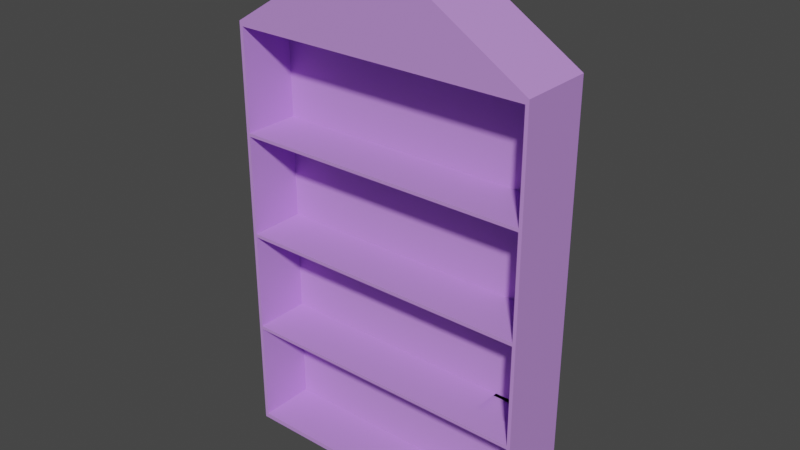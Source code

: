 # Source: DollHouse_-_Copy.blend  (saved by Blender 3.5.10; exported with 4.5.12 LTS)
import bpy
from mathutils import Matrix  # noqa: F401  (used for matrix-valued properties, if any)

bpy.ops.wm.read_factory_settings(use_empty=True)
scene = bpy.context.scene
scene.name = 'Scene'

# ---- collections
col_collection = bpy.data.collections.new('Collection'); scene.collection.children.link(col_collection)

# ---- materials (node trees are filled in below, after node groups)
mat_light_purple = bpy.data.materials.new('Light purple')
mat_light_purple.use_transparent_shadow = False

# ---- material node trees
mat_light_purple.use_nodes = True; mat_light_purple.node_tree.nodes.clear()
_N = mat_light_purple.node_tree.nodes; _L = mat_light_purple.node_tree.links
n0 = _N.new('ShaderNodeBsdfPrincipled'); n0.name = 'Principled BSDF'; n0.location = (10, 300)
n0.distribution = 'GGX'
n0.subsurface_method = 'RANDOM_WALK_SKIN'
n0.inputs[0].default_value = (0.5556, 0.2803, 0.8, 1.0)
n0.inputs[3].default_value = 1.45
n0.inputs[27].default_value = (0.0, 0.0, 0.0, 1.0)
n0.inputs[28].default_value = 1.0
n1 = _N.new('ShaderNodeOutputMaterial'); n1.name = 'Material Output'; n1.location = (300, 300)
_L.new(n0.outputs[0], n1.inputs[0])
n1.is_active_output = True

# ---- world
world_world = bpy.data.worlds.new('World'); scene.world = world_world
world_world.use_nodes = True; world_world.node_tree.nodes.clear()
_N = world_world.node_tree.nodes; _L = world_world.node_tree.links
n0 = _N.new('ShaderNodeOutputWorld'); n0.name = 'World Output'; n0.location = (300, 300)
n1 = _N.new('ShaderNodeBackground'); n1.name = 'Background'; n1.location = (10, 300)
n1.inputs[0].default_value = (0.05088, 0.05088, 0.05088, 1.0)
_L.new(n1.outputs[0], n0.inputs[0])
n0.is_active_output = True
world_world.color = (0.05088, 0.05088, 0.05088)
world_world.use_sun_shadow = False
world_world.sun_shadow_jitter_overblur = 0.0

# ---- meshes
me_cube_001 = bpy.data.meshes.new('Cube.001')
me_cube_001.from_pydata([(10.36, -2.515, -14.52), (10.36, -2.515, 14.52), (10.36, 2.515, -14.52), (10.36, 2.515, 14.52), (10.36, 2.515, -14.52), (0.0, 2.515, 20.96), (10.13, -2.515, -14.2), (0.0, -2.515, 20.96), (10.36, 2.515, 14.52), (10.36, -2.515, 14.52), (10.13, -2.515, 14.2), (10.36, 2.515, 14.52), (-10.13, -2.515, -14.2), (-10.36, -2.515, 14.52), (-10.36, 2.515, -14.52), (-10.36, 2.515, 14.52), (-10.36, 2.515, 14.52), (-10.13, -2.515, 14.2), (10.36, -2.515, 14.52), (10.36, -2.515, -14.52), (-10.36, -2.515, 14.52), (-10.36, -2.515, -14.52), (10.36, 2.515, 0.0009016), (10.36, -2.515, 0.0009016), (10.36, -2.515, 0.0009016), (10.36, 2.515, 0.0009016), (-10.36, 2.515, 0.0009016), (-10.36, -2.515, 0.0009016), (10.13, -2.515, 0.0009016), (-10.13, -2.515, 0.0009016), (10.36, 2.515, -7.258), (10.36, -2.515, -7.258), (10.36, -2.515, -7.258), (10.36, 2.515, -7.258), (-10.36, 2.515, -7.258), (-10.36, -2.515, -7.258), (10.13, -2.515, -7.099), (-10.13, -2.515, -7.099), (10.36, 2.515, 7.259), (10.36, -2.515, 7.259), (10.36, -2.515, 7.259), (10.36, 2.515, 7.259), (-10.36, 2.515, 7.259), (-10.36, -2.515, 7.259), (10.13, -2.515, 7.1), (-10.13, -2.515, 7.1), (10.36, 2.515, 7.259), (10.36, -2.515, 7.259), (10.36, -2.515, 7.259), (10.36, 2.515, 7.259), (-10.36, 2.515, 7.259), (-10.36, -2.515, 7.259), (10.13, -2.515, 7.1), (-10.13, -2.515, 7.1), (10.13, -2.515, 0.0009016), (-10.13, -2.515, 0.0009016), (10.13, -2.515, -7.099), (-10.13, -2.515, -7.099), (10.13, -2.515, 7.1), (-10.13, -2.515, 7.1), (10.36, -2.515, 0.2115), (-10.36, -2.515, 0.2115), (10.13, -2.515, 0.2115), (-10.13, -2.515, 0.2115), (10.36, -2.515, 7.47), (-10.36, -2.515, 7.47), (10.13, -2.515, 7.311), (-10.13, -2.515, 7.311), (10.13, -2.515, 0.2115), (-10.13, -2.515, 0.2115), (10.13, -2.515, 7.311), (-10.13, -2.515, 7.311), (10.36, -2.515, -7.018), (-10.36, -2.515, -7.018), (10.13, -2.515, -6.859), (-10.13, -2.515, -6.859), (10.13, -2.515, -6.859), (-10.13, -2.515, -6.859), (-10.13, -2.515, 14.2), (10.13, -2.515, 14.2), (10.13, -2.515, 7.1), (-10.13, -2.515, 7.1), (10.13, -2.515, -7.099), (10.13, -2.515, -14.2), (-10.13, -2.515, -7.099), (-10.13, -2.515, -14.2), (10.13, -2.515, 7.1), (10.13, -2.515, 0.0009016), (-10.13, -2.515, 7.1), (-10.13, -2.515, 0.0009016), (-10.13, -2.515, 14.2), (10.13, -2.515, 14.2), (10.13, -2.515, 7.1), (-10.13, -2.515, 7.1), (10.13, 1.332, -7.099), (10.13, 1.332, -14.2), (-10.13, 1.332, -7.099), (-10.13, 1.332, -14.2), (10.13, 1.332, 7.1), (10.13, 1.332, 0.0009016), (-10.13, 1.332, 7.1), (-10.13, 1.332, 0.0009016), (-10.13, 1.332, 14.2), (10.13, 1.332, 14.2), (10.13, 1.332, 7.1), (-10.13, 1.332, 7.1), (10.13, -2.515, 0.0009016), (-10.13, -2.515, 0.0009016), (-10.12, -2.515, 0.0009016), (-10.13, -2.515, 0.0009016), (-10.12, 1.332, 0.0009016), (-10.13, 1.332, 0.0009016), (10.13, -2.515, 7.1), (-10.13, -2.515, 7.1), (10.13, 1.332, 7.1), (-10.13, 1.332, 7.1), (10.13, -2.515, 7.322), (-10.13, -2.515, 7.322), (10.13, 1.332, 7.322), (-10.13, 1.332, 7.322), (-10.12, -2.515, 0.0009016), (-10.12, 1.332, 0.0009016), (10.13, -2.515, 0.2378), (10.13, 1.332, 0.2378), (-10.12, -2.515, 0.2378), (-10.12, 1.332, 0.2378), (-10.13, -2.515, -7.099), (-10.13, 1.332, -7.099), (10.13, 1.332, -6.86), (10.13, -2.515, -6.86), (-10.13, 1.332, -6.86), (-10.13, -2.515, -6.86), (10.13, 1.332, 0.0009016), (10.13, -2.515, 0.0009016), (-10.11, -2.515, 0.0009016), (-10.11, 1.332, 0.0009016), (-10.12, -2.515, -7.099), (-10.12, 1.332, -7.099), (6.647, -2.515, -7.099), (6.647, 1.332, -7.099), (6.647, -2.515, -6.86), (6.647, 1.332, -6.86), (-10.13, -0.6341, -7.099), (10.13, -0.6341, -6.86), (-10.13, -0.6341, -6.86), (6.647, -0.6341, -6.86), (6.647, -2.515, -7.099), (6.647, -2.515, -6.86), (6.647, 1.332, -7.099), (6.647, 1.332, -6.86), (6.647, -0.6341, -6.86)], [(52, 48), (53, 51), (50, 49), (51, 50), (52, 53), (49, 46), (46, 47), (47, 48), (56, 57), (58, 59), (63, 61), (62, 60), (66, 64), (67, 65), (68, 69), (70, 71), (75, 73), (74, 72), (76, 77), (99, 132), (106, 133)], [(11, 5, 3, 8), (8, 3, 1, 9), (4, 2, 0, 19), (3, 5, 7, 1), (9, 1, 7, 18), (39, 9, 18, 40), (38, 8, 9, 39), (41, 11, 8, 38), (11, 16, 15, 5), (16, 20, 13, 15), (4, 19, 21, 14), (15, 13, 7, 5), (20, 18, 7, 13), (10, 17, 78, 79), (42, 43, 20, 16), (41, 42, 16, 11), (36, 6, 19, 32), (45, 17, 20, 43), (6, 12, 21, 19), (17, 10, 18, 20), (37, 29, 27, 35), (44, 28, 24, 40), (33, 34, 26, 25), (34, 35, 27, 26), (28, 44, 86, 87), (33, 25, 22, 30), (30, 22, 23, 31), (31, 23, 24, 32), (0, 31, 32, 19), (2, 30, 31, 0), (4, 33, 30, 2), (29, 37, 84, 89), (14, 21, 35, 34), (4, 14, 34, 33), (12, 37, 35, 21), (28, 36, 32, 24), (10, 44, 40, 18), (29, 45, 43, 27), (25, 26, 42, 41), (26, 27, 43, 42), (6, 36, 82, 83), (25, 41, 38, 22), (22, 38, 39, 23), (23, 39, 40, 24), (78, 81, 93, 90), (17, 45, 81, 78), (45, 44, 80, 81), (44, 10, 79, 80), (90, 93, 105, 102), (84, 85, 97, 96), (92, 91, 103, 104), (88, 89, 101, 100), (81, 80, 92, 93), (44, 45, 88, 86), (37, 12, 85, 84), (79, 78, 90, 91), (45, 29, 89, 88), (12, 6, 83, 85), (80, 79, 91, 92), (36, 28, 87, 82), (96, 94, 99, 101), (97, 95, 94, 96), (101, 99, 98, 100), (105, 104, 103, 102), (85, 83, 95, 97), (86, 88, 100, 98), (82, 87, 99, 94), (105, 93, 113, 115), (87, 86, 98, 99), (91, 90, 102, 103), (83, 82, 94, 95), (89, 84, 96, 101), (99, 101, 111, 110), (89, 101, 111, 109), (55, 54, 106, 107), (87, 99, 123, 122), (112, 114, 118, 116), (92, 104, 114, 112), (104, 105, 115, 114), (93, 92, 112, 113), (117, 116, 118, 119), (113, 112, 116, 117), (115, 113, 117, 119), (114, 115, 119, 118), (108, 110, 121, 120), (122, 123, 125, 124), (108, 87, 122, 124), (110, 108, 124, 125), (99, 110, 125, 123), (146, 126, 131, 147), (150, 147, 131, 144), (94, 82, 129, 143, 128), (139, 94, 128, 141), (142, 127, 130, 144), (99, 87, 134, 135), (82, 94, 137, 136), (148, 139, 141, 149), (143, 129, 140, 145), (82, 138, 140, 129), (141, 145, 150, 149), (126, 142, 144, 131), (149, 150, 144, 130), (127, 148, 149, 130), (145, 140, 147, 150), (138, 146, 147, 140)])
_uv = me_cube_001.uv_layers.new(name='UVMap')
_uv.uv.foreach_set('vector', [0.585, 0.5, 0.625, 0.375, 0.625, 0.5, 0.585, 0.5, 0.585, 0.5, 0.625, 0.5, 0.625, 0.75, 0.585, 0.75, 0.375, 0.5, 0.375, 0.5, 0.375, 0.75, 0.375, 0.75, 0.625, 0.5, 0.75, 0.5, 0.75, 0.75, 0.625, 0.75, 0.585, 0.75, 0.625, 0.75, 0.625, 0.875, 0.585, 0.75, 0.5325, 0.75, 0.585, 0.75, 0.585, 0.75, 0.5325, 0.75, 0.5325, 0.5, 0.585, 0.5, 0.585, 0.75, 0.5325, 0.75, 0.5325, 0.5, 0.585, 0.5, 0.585, 0.5, 0.5325, 0.5, 0.585, 0.5, 0.585, 0.5, 0.625, 0.5, 0.625, 0.375, 0.585, 0.5, 0.585, 0.75, 0.625, 0.75, 0.625, 0.5, 0.375, 0.5, 0.375, 0.75, 0.375, 0.75, 0.375, 0.5, 0.625, 0.5, 0.625, 0.75, 0.75, 0.75, 0.75, 0.5, 0.585, 0.75, 0.585, 0.75, 0.625, 0.875, 0.625, 0.75, 0.5827, 0.75, 0.5827, 0.75, 0.5827, 0.75, 0.5827, 0.75, 0.5325, 0.5, 0.5325, 0.75, 0.585, 0.75, 0.585, 0.5, 0.5325, 0.5, 0.5325, 0.5, 0.585, 0.5, 0.585, 0.5, 0.4286, 0.75, 0.3773, 0.75, 0.375, 0.75, 0.4275, 0.75, 0.5313, 0.75, 0.5827, 0.75, 0.585, 0.75, 0.5325, 0.75, 0.3773, 0.75, 0.3773, 0.75, 0.375, 0.75, 0.375, 0.75, 0.5827, 0.75, 0.5827, 0.75, 0.585, 0.75, 0.585, 0.75, 0.4286, 0.75, 0.48, 0.75, 0.48, 0.75, 0.4275, 0.75, 0.5313, 0.75, 0.48, 0.75, 0.48, 0.75, 0.5325, 0.75, 0.4275, 0.5, 0.4275, 0.5, 0.48, 0.5, 0.48, 0.5, 0.4275, 0.5, 0.4275, 0.75, 0.48, 0.75, 0.48, 0.5, 0.48, 0.75, 0.5313, 0.75, 0.5313, 0.75, 0.48, 0.75, 0.4275, 0.5, 0.48, 0.5, 0.48, 0.5, 0.4275, 0.5, 0.4275, 0.5, 0.48, 0.5, 0.48, 0.75, 0.4275, 0.75, 0.4275, 0.75, 0.48, 0.75, 0.48, 0.75, 0.4275, 0.75, 0.375, 0.75, 0.4275, 0.75, 0.4275, 0.75, 0.375, 0.75, 0.375, 0.5, 0.4275, 0.5, 0.4275, 0.75, 0.375, 0.75, 0.375, 0.5, 0.4275, 0.5, 0.4275, 0.5, 0.375, 0.5, 0.48, 0.75, 0.4286, 0.75, 0.4286, 0.75, 0.48, 0.75, 0.375, 0.5, 0.375, 0.75, 0.4275, 0.75, 0.4275, 0.5, 0.375, 0.5, 0.375, 0.5, 0.4275, 0.5, 0.4275, 0.5, 0.3773, 0.75, 0.4286, 0.75, 0.4275, 0.75, 0.375, 0.75, 0.48, 0.75, 0.4286, 0.75, 0.4275, 0.75, 0.48, 0.75, 0.5827, 0.75, 0.5313, 0.75, 0.5325, 0.75, 0.585, 0.75, 0.48, 0.75, 0.5313, 0.75, 0.5325, 0.75, 0.48, 0.75, 0.48, 0.5, 0.48, 0.5, 0.5325, 0.5, 0.5325, 0.5, 0.48, 0.5, 0.48, 0.75, 0.5325, 0.75, 0.5325, 0.5, 0.3773, 0.75, 0.4286, 0.75, 0.4286, 0.75, 0.3773, 0.75, 0.48, 0.5, 0.5325, 0.5, 0.5325, 0.5, 0.48, 0.5, 0.48, 0.5, 0.5325, 0.5, 0.5325, 0.75, 0.48, 0.75, 0.48, 0.75, 0.5325, 0.75, 0.5325, 0.75, 0.48, 0.75, 0.5827, 0.75, 0.5313, 0.75, 0.5313, 0.75, 0.5827, 0.75, 0.5827, 0.75, 0.5313, 0.75, 0.5313, 0.75, 0.5827, 0.75, 0.5313, 0.75, 0.5313, 0.75, 0.5313, 0.75, 0.5313, 0.75, 0.5313, 0.75, 0.5827, 0.75, 0.5827, 0.75, 0.5313, 0.75, 0.5827, 0.75, 0.5313, 0.75, 0.5313, 0.75, 0.5827, 0.75, 0.4286, 0.75, 0.3773, 0.75, 0.3773, 0.75, 0.4286, 0.75, 0.5313, 0.75, 0.5827, 0.75, 0.5827, 0.75, 0.5313, 0.75, 0.5313, 0.75, 0.48, 0.75, 0.48, 0.75, 0.5313, 0.75, 0.5313, 0.75, 0.5313, 0.75, 0.5313, 0.75, 0.5313, 0.75, 0.5313, 0.75, 0.5313, 0.75, 0.5313, 0.75, 0.5313, 0.75, 0.4286, 0.75, 0.3773, 0.75, 0.3773, 0.75, 0.4286, 0.75, 0.5827, 0.75, 0.5827, 0.75, 0.5827, 0.75, 0.5827, 0.75, 0.5313, 0.75, 0.48, 0.75, 0.48, 0.75, 0.5313, 0.75, 0.3773, 0.75, 0.3773, 0.75, 0.3773, 0.75, 0.3773, 0.75, 0.5313, 0.75, 0.5827, 0.75, 0.5827, 0.75, 0.5313, 0.75, 0.4286, 0.75, 0.48, 0.75, 0.48, 0.75, 0.4286, 0.75, 0.4286, 0.75, 0.4286, 0.75, 0.48, 0.75, 0.48, 0.75, 0.3773, 0.75, 0.3773, 0.75, 0.4286, 0.75, 0.4286, 0.75, 0.48, 0.75, 0.48, 0.75, 0.5313, 0.75, 0.5313, 0.75, 0.5313, 0.75, 0.5313, 0.75, 0.5827, 0.75, 0.5827, 0.75, 0.3773, 0.75, 0.3773, 0.75, 0.3773, 0.75, 0.3773, 0.75, 0.5313, 0.75, 0.5313, 0.75, 0.5313, 0.75, 0.5313, 0.75, 0.4286, 0.75, 0.48, 0.75, 0.48, 0.75, 0.4286, 0.75, 0.5313, 0.75, 0.5313, 0.75, 0.5313, 0.75, 0.5313, 0.75, 0.48, 0.75, 0.5313, 0.75, 0.5313, 0.75, 0.48, 0.75, 0.5827, 0.75, 0.5827, 0.75, 0.5827, 0.75, 0.5827, 0.75, 0.3773, 0.75, 0.4286, 0.75, 0.4286, 0.75, 0.3773, 0.75, 0.48, 0.75, 0.4286, 0.75, 0.4286, 0.75, 0.48, 0.75, 0.48, 0.75, 0.48, 0.75, 0.48, 0.75, 0.48, 0.75, 0.48, 0.75, 0.48, 0.75, 0.48, 0.75, 0.48, 0.75, 0.0, 0.0, 0.0, 0.0, 0.0, 0.0, 0.0, 0.0, 0.48, 0.75, 0.48, 0.75, 0.48, 0.75, 0.48, 0.75, 0.5313, 0.75, 0.5313, 0.75, 0.5313, 0.75, 0.5313, 0.75, 0.5313, 0.75, 0.5313, 0.75, 0.5313, 0.75, 0.5313, 0.75, 0.5313, 0.75, 0.5313, 0.75, 0.5313, 0.75, 0.5313, 0.75, 0.5313, 0.75, 0.5313, 0.75, 0.5313, 0.75, 0.5313, 0.75, 0.5313, 0.75, 0.5313, 0.75, 0.5313, 0.75, 0.5313, 0.75, 0.5313, 0.75, 0.5313, 0.75, 0.5313, 0.75, 0.5313, 0.75, 0.5313, 0.75, 0.5313, 0.75, 0.5313, 0.75, 0.5313, 0.75, 0.5313, 0.75, 0.5313, 0.75, 0.5313, 0.75, 0.5313, 0.75, 0.48, 0.75, 0.48, 0.75, 0.48, 0.75, 0.48, 0.75, 0.48, 0.75, 0.48, 0.75, 0.48, 0.75, 0.48, 0.75, 0.0, 0.0, 0.0, 0.0, 0.0, 0.0, 0.0, 0.0, 0.48, 0.75, 0.48, 0.75, 0.48, 0.75, 0.48, 0.75, 0.48, 0.75, 0.48, 0.75, 0.48, 0.75, 0.48, 0.75, 0.0, 0.0, 0.0, 0.0, 0.0, 0.0, 0.0, 0.0, 0.4286, 0.75, 0.4286, 0.75, 0.4286, 0.75, 0.4286, 0.75, 0.4286, 0.75, 0.4286, 0.75, 0.4286, 0.75, 0.4286, 0.75, 0.4286, 0.75, 0.0, 0.0, 0.0, 0.0, 0.0, 0.0, 0.0, 0.0, 0.0, 0.0, 0.0, 0.0, 0.0, 0.0, 0.0, 0.0, 0.48, 0.75, 0.48, 0.75, 0.48, 0.75, 0.48, 0.75, 0.4286, 0.75, 0.4286, 0.75, 0.4286, 0.75, 0.4286, 0.75, 0.0, 0.0, 0.0, 0.0, 0.0, 0.0, 0.0, 0.0, 0.4286, 0.75, 0.4286, 0.75, 0.4286, 0.75, 0.4286, 0.75, 0.0, 0.0, 0.0, 0.0, 0.0, 0.0, 0.0, 0.0, 0.4286, 0.75, 0.4286, 0.75, 0.4286, 0.75, 0.4286, 0.75, 0.0, 0.0, 0.0, 0.0, 0.0, 0.0, 0.0, 0.0, 0.4286, 0.75, 0.4286, 0.75, 0.4286, 0.75, 0.4286, 0.75, 0.0, 0.0, 0.0, 0.0, 0.0, 0.0, 0.0, 0.0, 0.4286, 0.75, 0.4286, 0.75, 0.4286, 0.75, 0.4286, 0.75, 0.0, 0.0, 0.0, 0.0, 0.0, 0.0, 0.0, 0.0])
me_cube_001.materials.append(mat_light_purple)
me_cube_001.update()

# ---- objects
ob_cube = bpy.data.objects.new('Cube', me_cube_001)

# ---- transforms, parenting, visibility, modifiers, constraints
ob_cube.location = (0.0, 0.0, 0.0)

# ---- collection membership
col_collection.objects.link(ob_cube)

# ---- scene / render settings (as saved in the file)
scene.frame_start = 1; scene.frame_end = 250; scene.frame_set(1)
scene.render.engine = 'BLENDER_EEVEE_NEXT'
scene.cycles.sampling_pattern = 'TABULATED_SOBOL'
scene.view_settings.view_transform = 'Filmic'
bpy.context.view_layer.update()

# ---- added for rendering (the .blend has no active camera and no usable light): camera, sun
cam_auto = bpy.data.cameras.new('AutoCamera')
cam_auto.lens = 50.0
cam_auto.sensor_width = 36.0
cam_auto.clip_end = 1000.0
ob_auto_camera = bpy.data.objects.new('AutoCamera', cam_auto)
scene.collection.objects.link(ob_auto_camera)
ob_auto_camera.location = (38.2977, -45.9572, 33.862)
ob_auto_camera.rotation_euler = (1.09748, -7.21219e-08, 0.694738)
scene.camera = ob_auto_camera
light_auto_sun = bpy.data.lights.new('AutoSun', 'SUN')
light_auto_sun.energy = 3.0
light_auto_sun.angle = 0.0523599
ob_auto_sun = bpy.data.objects.new('AutoSun', light_auto_sun)
scene.collection.objects.link(ob_auto_sun)
ob_auto_sun.rotation_euler = (0.872665, 0.174533, 0.523599)
bpy.context.view_layer.update()
